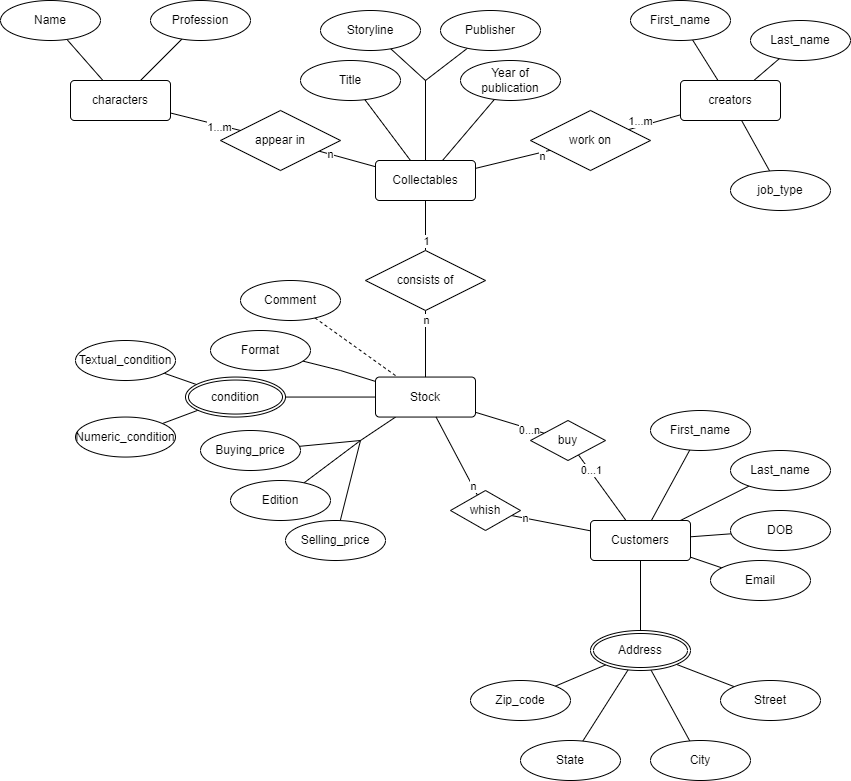

The diagram above was exported from draw.io. Its source (the exported page's mxGraphModel, read from the mxfile embedded in the PNG):
<mxGraphModel dx="1384" dy="865" grid="1" gridSize="10" guides="1" tooltips="1" connect="1" arrows="1" fold="1" page="1" pageScale="1" pageWidth="850" pageHeight="1100" math="0" shadow="0" extFonts="Permanent Marker^https://fonts.googleapis.com/css?family=Permanent+Marker">
  <root>
    <mxCell id="0" />
    <mxCell id="1" parent="0" />
    <mxCell id="C-vyLk0tnHw3VtMMgP7b-12" value="" style="edgeStyle=entityRelationEdgeStyle;endArrow=ERzeroToMany;startArrow=ERone;endFill=1;startFill=0;" parent="1" target="C-vyLk0tnHw3VtMMgP7b-17" edge="1">
      <mxGeometry width="100" height="100" relative="1" as="geometry">
        <mxPoint x="700" y="165" as="sourcePoint" />
        <mxPoint x="460" y="205" as="targetPoint" />
      </mxGeometry>
    </mxCell>
    <mxCell id="FxPpdX73a3p4UqvYwNSV-37" style="edgeStyle=none;rounded=0;orthogonalLoop=1;jettySize=auto;html=1;endArrow=none;endFill=0;" edge="1" parent="1" source="FxPpdX73a3p4UqvYwNSV-1" target="FxPpdX73a3p4UqvYwNSV-36">
      <mxGeometry relative="1" as="geometry" />
    </mxCell>
    <mxCell id="FxPpdX73a3p4UqvYwNSV-38" style="edgeStyle=none;rounded=0;orthogonalLoop=1;jettySize=auto;html=1;endArrow=none;endFill=0;" edge="1" parent="1" source="FxPpdX73a3p4UqvYwNSV-1" target="FxPpdX73a3p4UqvYwNSV-35">
      <mxGeometry relative="1" as="geometry" />
    </mxCell>
    <mxCell id="FxPpdX73a3p4UqvYwNSV-1" value="characters" style="rounded=1;arcSize=10;whiteSpace=wrap;html=1;align=center;" vertex="1" parent="1">
      <mxGeometry x="70" y="240" width="100" height="40" as="geometry" />
    </mxCell>
    <mxCell id="FxPpdX73a3p4UqvYwNSV-2" value="creators" style="rounded=1;arcSize=10;whiteSpace=wrap;html=1;align=center;" vertex="1" parent="1">
      <mxGeometry x="680" y="240" width="100" height="40" as="geometry" />
    </mxCell>
    <mxCell id="FxPpdX73a3p4UqvYwNSV-3" value="Collectables" style="rounded=1;arcSize=10;whiteSpace=wrap;html=1;align=center;" vertex="1" parent="1">
      <mxGeometry x="375" y="320" width="100" height="40" as="geometry" />
    </mxCell>
    <mxCell id="FxPpdX73a3p4UqvYwNSV-67" style="edgeStyle=none;rounded=0;orthogonalLoop=1;jettySize=auto;html=1;endArrow=none;endFill=0;" edge="1" parent="1" source="FxPpdX73a3p4UqvYwNSV-4">
      <mxGeometry relative="1" as="geometry">
        <mxPoint x="360" y="600" as="targetPoint" />
      </mxGeometry>
    </mxCell>
    <mxCell id="FxPpdX73a3p4UqvYwNSV-71" style="edgeStyle=none;rounded=0;orthogonalLoop=1;jettySize=auto;html=1;endArrow=none;endFill=0;" edge="1" parent="1" source="FxPpdX73a3p4UqvYwNSV-4" target="FxPpdX73a3p4UqvYwNSV-65">
      <mxGeometry relative="1" as="geometry">
        <Array as="points">
          <mxPoint x="340" y="530" />
        </Array>
      </mxGeometry>
    </mxCell>
    <mxCell id="FxPpdX73a3p4UqvYwNSV-4" value="Stock" style="rounded=1;arcSize=10;whiteSpace=wrap;html=1;align=center;" vertex="1" parent="1">
      <mxGeometry x="375" y="536.55" width="100" height="40" as="geometry" />
    </mxCell>
    <mxCell id="FxPpdX73a3p4UqvYwNSV-23" style="edgeStyle=none;rounded=0;orthogonalLoop=1;jettySize=auto;html=1;endArrow=none;endFill=0;" edge="1" parent="1" source="FxPpdX73a3p4UqvYwNSV-5" target="FxPpdX73a3p4UqvYwNSV-22">
      <mxGeometry relative="1" as="geometry" />
    </mxCell>
    <mxCell id="FxPpdX73a3p4UqvYwNSV-24" style="edgeStyle=none;rounded=0;orthogonalLoop=1;jettySize=auto;html=1;endArrow=none;endFill=0;" edge="1" parent="1" source="FxPpdX73a3p4UqvYwNSV-5" target="FxPpdX73a3p4UqvYwNSV-20">
      <mxGeometry relative="1" as="geometry" />
    </mxCell>
    <mxCell id="FxPpdX73a3p4UqvYwNSV-25" style="edgeStyle=none;rounded=0;orthogonalLoop=1;jettySize=auto;html=1;endArrow=none;endFill=0;" edge="1" parent="1" source="FxPpdX73a3p4UqvYwNSV-5" target="FxPpdX73a3p4UqvYwNSV-21">
      <mxGeometry relative="1" as="geometry" />
    </mxCell>
    <mxCell id="FxPpdX73a3p4UqvYwNSV-5" value="Customers" style="rounded=1;arcSize=10;whiteSpace=wrap;html=1;align=center;" vertex="1" parent="1">
      <mxGeometry x="590" y="680" width="100" height="40" as="geometry" />
    </mxCell>
    <mxCell id="FxPpdX73a3p4UqvYwNSV-11" style="edgeStyle=none;rounded=0;orthogonalLoop=1;jettySize=auto;html=1;endArrow=none;endFill=0;" edge="1" parent="1" source="FxPpdX73a3p4UqvYwNSV-6" target="FxPpdX73a3p4UqvYwNSV-5">
      <mxGeometry relative="1" as="geometry" />
    </mxCell>
    <mxCell id="FxPpdX73a3p4UqvYwNSV-16" style="edgeStyle=none;rounded=0;orthogonalLoop=1;jettySize=auto;html=1;endArrow=none;endFill=0;" edge="1" parent="1" source="FxPpdX73a3p4UqvYwNSV-6" target="FxPpdX73a3p4UqvYwNSV-13">
      <mxGeometry relative="1" as="geometry" />
    </mxCell>
    <mxCell id="FxPpdX73a3p4UqvYwNSV-17" style="edgeStyle=none;rounded=0;orthogonalLoop=1;jettySize=auto;html=1;endArrow=none;endFill=0;" edge="1" parent="1" source="FxPpdX73a3p4UqvYwNSV-6" target="FxPpdX73a3p4UqvYwNSV-14">
      <mxGeometry relative="1" as="geometry" />
    </mxCell>
    <mxCell id="FxPpdX73a3p4UqvYwNSV-18" style="edgeStyle=none;rounded=0;orthogonalLoop=1;jettySize=auto;html=1;endArrow=none;endFill=0;" edge="1" parent="1" source="FxPpdX73a3p4UqvYwNSV-6" target="FxPpdX73a3p4UqvYwNSV-15">
      <mxGeometry relative="1" as="geometry" />
    </mxCell>
    <mxCell id="FxPpdX73a3p4UqvYwNSV-19" style="edgeStyle=none;rounded=0;orthogonalLoop=1;jettySize=auto;html=1;endArrow=none;endFill=0;" edge="1" parent="1" source="FxPpdX73a3p4UqvYwNSV-6" target="FxPpdX73a3p4UqvYwNSV-12">
      <mxGeometry relative="1" as="geometry" />
    </mxCell>
    <mxCell id="FxPpdX73a3p4UqvYwNSV-6" value="Address" style="ellipse;shape=doubleEllipse;margin=3;whiteSpace=wrap;html=1;align=center;" vertex="1" parent="1">
      <mxGeometry x="590" y="790" width="100" height="40" as="geometry" />
    </mxCell>
    <mxCell id="FxPpdX73a3p4UqvYwNSV-10" style="edgeStyle=none;rounded=0;orthogonalLoop=1;jettySize=auto;html=1;exitX=1;exitY=0.5;exitDx=0;exitDy=0;endArrow=none;endFill=0;" edge="1" parent="1" source="FxPpdX73a3p4UqvYwNSV-7" target="FxPpdX73a3p4UqvYwNSV-4">
      <mxGeometry relative="1" as="geometry" />
    </mxCell>
    <mxCell id="FxPpdX73a3p4UqvYwNSV-28" style="edgeStyle=none;rounded=0;orthogonalLoop=1;jettySize=auto;html=1;endArrow=none;endFill=0;" edge="1" parent="1" source="FxPpdX73a3p4UqvYwNSV-7" target="FxPpdX73a3p4UqvYwNSV-27">
      <mxGeometry relative="1" as="geometry" />
    </mxCell>
    <mxCell id="FxPpdX73a3p4UqvYwNSV-29" style="edgeStyle=none;rounded=0;orthogonalLoop=1;jettySize=auto;html=1;endArrow=none;endFill=0;" edge="1" parent="1" source="FxPpdX73a3p4UqvYwNSV-7" target="FxPpdX73a3p4UqvYwNSV-26">
      <mxGeometry relative="1" as="geometry">
        <mxPoint x="161.99700366979732" y="530.0034558799264" as="targetPoint" />
      </mxGeometry>
    </mxCell>
    <mxCell id="FxPpdX73a3p4UqvYwNSV-7" value="condition" style="ellipse;shape=doubleEllipse;margin=3;whiteSpace=wrap;html=1;align=center;" vertex="1" parent="1">
      <mxGeometry x="185" y="536.55" width="100" height="40" as="geometry" />
    </mxCell>
    <mxCell id="FxPpdX73a3p4UqvYwNSV-12" value="Zip_code" style="ellipse;whiteSpace=wrap;html=1;align=center;" vertex="1" parent="1">
      <mxGeometry x="470" y="840" width="100" height="40" as="geometry" />
    </mxCell>
    <mxCell id="FxPpdX73a3p4UqvYwNSV-13" value="State" style="ellipse;whiteSpace=wrap;html=1;align=center;" vertex="1" parent="1">
      <mxGeometry x="520" y="900" width="100" height="40" as="geometry" />
    </mxCell>
    <mxCell id="FxPpdX73a3p4UqvYwNSV-14" value="City" style="ellipse;whiteSpace=wrap;html=1;align=center;" vertex="1" parent="1">
      <mxGeometry x="650" y="900" width="100" height="40" as="geometry" />
    </mxCell>
    <mxCell id="FxPpdX73a3p4UqvYwNSV-15" value="Street" style="ellipse;whiteSpace=wrap;html=1;align=center;" vertex="1" parent="1">
      <mxGeometry x="720" y="840" width="100" height="40" as="geometry" />
    </mxCell>
    <mxCell id="FxPpdX73a3p4UqvYwNSV-20" value="DOB" style="ellipse;whiteSpace=wrap;html=1;align=center;" vertex="1" parent="1">
      <mxGeometry x="730" y="670" width="100" height="40" as="geometry" />
    </mxCell>
    <mxCell id="FxPpdX73a3p4UqvYwNSV-21" value="Last_name" style="ellipse;whiteSpace=wrap;html=1;align=center;" vertex="1" parent="1">
      <mxGeometry x="730" y="610" width="100" height="40" as="geometry" />
    </mxCell>
    <mxCell id="FxPpdX73a3p4UqvYwNSV-22" value="First_name" style="ellipse;whiteSpace=wrap;html=1;align=center;" vertex="1" parent="1">
      <mxGeometry x="650" y="570" width="100" height="40" as="geometry" />
    </mxCell>
    <mxCell id="FxPpdX73a3p4UqvYwNSV-26" value="Textual_condition" style="ellipse;whiteSpace=wrap;html=1;align=center;" vertex="1" parent="1">
      <mxGeometry x="75" y="500" width="100" height="40" as="geometry" />
    </mxCell>
    <mxCell id="FxPpdX73a3p4UqvYwNSV-27" value="Numeric_condition" style="ellipse;whiteSpace=wrap;html=1;align=center;" vertex="1" parent="1">
      <mxGeometry x="75" y="576.55" width="100" height="40" as="geometry" />
    </mxCell>
    <mxCell id="FxPpdX73a3p4UqvYwNSV-33" style="edgeStyle=none;rounded=0;orthogonalLoop=1;jettySize=auto;html=1;endArrow=none;endFill=0;" edge="1" parent="1" source="FxPpdX73a3p4UqvYwNSV-31" target="FxPpdX73a3p4UqvYwNSV-2">
      <mxGeometry relative="1" as="geometry" />
    </mxCell>
    <mxCell id="FxPpdX73a3p4UqvYwNSV-31" value="job_type" style="ellipse;whiteSpace=wrap;html=1;align=center;" vertex="1" parent="1">
      <mxGeometry x="730" y="330" width="100" height="40" as="geometry" />
    </mxCell>
    <mxCell id="FxPpdX73a3p4UqvYwNSV-34" style="edgeStyle=none;rounded=0;orthogonalLoop=1;jettySize=auto;html=1;endArrow=none;endFill=0;" edge="1" parent="1" source="FxPpdX73a3p4UqvYwNSV-32" target="FxPpdX73a3p4UqvYwNSV-2">
      <mxGeometry relative="1" as="geometry" />
    </mxCell>
    <mxCell id="FxPpdX73a3p4UqvYwNSV-32" value="First_name" style="ellipse;whiteSpace=wrap;html=1;align=center;" vertex="1" parent="1">
      <mxGeometry x="630" y="160" width="100" height="40" as="geometry" />
    </mxCell>
    <mxCell id="FxPpdX73a3p4UqvYwNSV-35" value="Profession" style="ellipse;whiteSpace=wrap;html=1;align=center;" vertex="1" parent="1">
      <mxGeometry x="150" y="160" width="100" height="40" as="geometry" />
    </mxCell>
    <mxCell id="FxPpdX73a3p4UqvYwNSV-36" value="Name" style="ellipse;whiteSpace=wrap;html=1;align=center;" vertex="1" parent="1">
      <mxGeometry y="160" width="100" height="40" as="geometry" />
    </mxCell>
    <mxCell id="FxPpdX73a3p4UqvYwNSV-40" style="edgeStyle=none;rounded=0;orthogonalLoop=1;jettySize=auto;html=1;endArrow=none;endFill=0;" edge="1" parent="1" source="FxPpdX73a3p4UqvYwNSV-39" target="FxPpdX73a3p4UqvYwNSV-1">
      <mxGeometry relative="1" as="geometry" />
    </mxCell>
    <mxCell id="FxPpdX73a3p4UqvYwNSV-77" value="1...m" style="edgeLabel;html=1;align=center;verticalAlign=middle;resizable=0;points=[];" vertex="1" connectable="0" parent="FxPpdX73a3p4UqvYwNSV-40">
      <mxGeometry x="-0.4237" y="2" relative="1" as="geometry">
        <mxPoint as="offset" />
      </mxGeometry>
    </mxCell>
    <mxCell id="FxPpdX73a3p4UqvYwNSV-41" style="edgeStyle=none;rounded=0;orthogonalLoop=1;jettySize=auto;html=1;endArrow=none;endFill=0;" edge="1" parent="1" source="FxPpdX73a3p4UqvYwNSV-39" target="FxPpdX73a3p4UqvYwNSV-3">
      <mxGeometry relative="1" as="geometry" />
    </mxCell>
    <mxCell id="FxPpdX73a3p4UqvYwNSV-76" value="n" style="edgeLabel;html=1;align=center;verticalAlign=middle;resizable=0;points=[];" vertex="1" connectable="0" parent="FxPpdX73a3p4UqvYwNSV-41">
      <mxGeometry x="-0.6304" relative="1" as="geometry">
        <mxPoint as="offset" />
      </mxGeometry>
    </mxCell>
    <mxCell id="FxPpdX73a3p4UqvYwNSV-39" value="appear in" style="shape=rhombus;perimeter=rhombusPerimeter;whiteSpace=wrap;html=1;align=center;" vertex="1" parent="1">
      <mxGeometry x="220" y="270" width="120" height="60" as="geometry" />
    </mxCell>
    <mxCell id="FxPpdX73a3p4UqvYwNSV-43" style="edgeStyle=none;rounded=0;orthogonalLoop=1;jettySize=auto;html=1;endArrow=none;endFill=0;" edge="1" parent="1" source="FxPpdX73a3p4UqvYwNSV-42" target="FxPpdX73a3p4UqvYwNSV-3">
      <mxGeometry relative="1" as="geometry" />
    </mxCell>
    <mxCell id="FxPpdX73a3p4UqvYwNSV-75" value="n" style="edgeLabel;html=1;align=center;verticalAlign=middle;resizable=0;points=[];" vertex="1" connectable="0" parent="FxPpdX73a3p4UqvYwNSV-43">
      <mxGeometry x="-0.3288" relative="1" as="geometry">
        <mxPoint x="16" as="offset" />
      </mxGeometry>
    </mxCell>
    <mxCell id="FxPpdX73a3p4UqvYwNSV-44" style="edgeStyle=none;rounded=0;orthogonalLoop=1;jettySize=auto;html=1;endArrow=none;endFill=0;" edge="1" parent="1" source="FxPpdX73a3p4UqvYwNSV-42" target="FxPpdX73a3p4UqvYwNSV-2">
      <mxGeometry relative="1" as="geometry" />
    </mxCell>
    <mxCell id="FxPpdX73a3p4UqvYwNSV-74" value="1...m" style="edgeLabel;html=1;align=center;verticalAlign=middle;resizable=0;points=[];" vertex="1" connectable="0" parent="FxPpdX73a3p4UqvYwNSV-44">
      <mxGeometry x="-0.7288" relative="1" as="geometry">
        <mxPoint x="5" y="-7" as="offset" />
      </mxGeometry>
    </mxCell>
    <mxCell id="FxPpdX73a3p4UqvYwNSV-42" value="work on" style="shape=rhombus;perimeter=rhombusPerimeter;whiteSpace=wrap;html=1;align=center;" vertex="1" parent="1">
      <mxGeometry x="530" y="270" width="120" height="60" as="geometry" />
    </mxCell>
    <mxCell id="FxPpdX73a3p4UqvYwNSV-46" style="edgeStyle=none;rounded=0;orthogonalLoop=1;jettySize=auto;html=1;endArrow=none;endFill=0;" edge="1" parent="1" source="FxPpdX73a3p4UqvYwNSV-45" target="FxPpdX73a3p4UqvYwNSV-3">
      <mxGeometry relative="1" as="geometry" />
    </mxCell>
    <mxCell id="FxPpdX73a3p4UqvYwNSV-78" value="1" style="edgeLabel;html=1;align=center;verticalAlign=middle;resizable=0;points=[];" vertex="1" connectable="0" parent="FxPpdX73a3p4UqvYwNSV-46">
      <mxGeometry x="-0.6188" relative="1" as="geometry">
        <mxPoint as="offset" />
      </mxGeometry>
    </mxCell>
    <mxCell id="FxPpdX73a3p4UqvYwNSV-47" style="edgeStyle=none;rounded=0;orthogonalLoop=1;jettySize=auto;html=1;endArrow=none;endFill=0;" edge="1" parent="1" source="FxPpdX73a3p4UqvYwNSV-45" target="FxPpdX73a3p4UqvYwNSV-4">
      <mxGeometry relative="1" as="geometry" />
    </mxCell>
    <mxCell id="FxPpdX73a3p4UqvYwNSV-79" value="n" style="edgeLabel;html=1;align=center;verticalAlign=middle;resizable=0;points=[];" vertex="1" connectable="0" parent="FxPpdX73a3p4UqvYwNSV-47">
      <mxGeometry x="-0.703" relative="1" as="geometry">
        <mxPoint as="offset" />
      </mxGeometry>
    </mxCell>
    <mxCell id="FxPpdX73a3p4UqvYwNSV-45" value="consists of" style="shape=rhombus;perimeter=rhombusPerimeter;whiteSpace=wrap;html=1;align=center;" vertex="1" parent="1">
      <mxGeometry x="365" y="410" width="120" height="60" as="geometry" />
    </mxCell>
    <mxCell id="FxPpdX73a3p4UqvYwNSV-52" style="edgeStyle=none;rounded=0;orthogonalLoop=1;jettySize=auto;html=1;endArrow=none;endFill=0;" edge="1" parent="1" source="FxPpdX73a3p4UqvYwNSV-48" target="FxPpdX73a3p4UqvYwNSV-4">
      <mxGeometry relative="1" as="geometry" />
    </mxCell>
    <mxCell id="FxPpdX73a3p4UqvYwNSV-83" value="n" style="edgeLabel;html=1;align=center;verticalAlign=middle;resizable=0;points=[];" vertex="1" connectable="0" parent="FxPpdX73a3p4UqvYwNSV-52">
      <mxGeometry x="-0.7655" relative="1" as="geometry">
        <mxPoint as="offset" />
      </mxGeometry>
    </mxCell>
    <mxCell id="FxPpdX73a3p4UqvYwNSV-53" style="edgeStyle=none;rounded=0;orthogonalLoop=1;jettySize=auto;html=1;endArrow=none;endFill=0;" edge="1" parent="1" source="FxPpdX73a3p4UqvYwNSV-48" target="FxPpdX73a3p4UqvYwNSV-5">
      <mxGeometry relative="1" as="geometry" />
    </mxCell>
    <mxCell id="FxPpdX73a3p4UqvYwNSV-82" value="n" style="edgeLabel;html=1;align=center;verticalAlign=middle;resizable=0;points=[];" vertex="1" connectable="0" parent="FxPpdX73a3p4UqvYwNSV-53">
      <mxGeometry x="-0.6729" relative="1" as="geometry">
        <mxPoint as="offset" />
      </mxGeometry>
    </mxCell>
    <mxCell id="FxPpdX73a3p4UqvYwNSV-48" value="whish" style="shape=rhombus;perimeter=rhombusPerimeter;whiteSpace=wrap;html=1;align=center;" vertex="1" parent="1">
      <mxGeometry x="450" y="650" width="70" height="40" as="geometry" />
    </mxCell>
    <mxCell id="FxPpdX73a3p4UqvYwNSV-50" style="edgeStyle=none;rounded=0;orthogonalLoop=1;jettySize=auto;html=1;endArrow=none;endFill=0;" edge="1" parent="1" source="FxPpdX73a3p4UqvYwNSV-49" target="FxPpdX73a3p4UqvYwNSV-4">
      <mxGeometry relative="1" as="geometry" />
    </mxCell>
    <mxCell id="FxPpdX73a3p4UqvYwNSV-81" value="0...n" style="edgeLabel;html=1;align=center;verticalAlign=middle;resizable=0;points=[];" vertex="1" connectable="0" parent="FxPpdX73a3p4UqvYwNSV-50">
      <mxGeometry x="-0.5378" y="1" relative="1" as="geometry">
        <mxPoint as="offset" />
      </mxGeometry>
    </mxCell>
    <mxCell id="FxPpdX73a3p4UqvYwNSV-51" style="edgeStyle=none;rounded=0;orthogonalLoop=1;jettySize=auto;html=1;endArrow=none;endFill=0;" edge="1" parent="1" source="FxPpdX73a3p4UqvYwNSV-49" target="FxPpdX73a3p4UqvYwNSV-5">
      <mxGeometry relative="1" as="geometry" />
    </mxCell>
    <mxCell id="FxPpdX73a3p4UqvYwNSV-80" value="0...1" style="edgeLabel;html=1;align=center;verticalAlign=middle;resizable=0;points=[];" vertex="1" connectable="0" parent="FxPpdX73a3p4UqvYwNSV-51">
      <mxGeometry x="-0.8692" relative="1" as="geometry">
        <mxPoint x="9" y="11" as="offset" />
      </mxGeometry>
    </mxCell>
    <mxCell id="FxPpdX73a3p4UqvYwNSV-49" value="buy" style="shape=rhombus;perimeter=rhombusPerimeter;whiteSpace=wrap;html=1;align=center;" vertex="1" parent="1">
      <mxGeometry x="530" y="580" width="75" height="40" as="geometry" />
    </mxCell>
    <mxCell id="FxPpdX73a3p4UqvYwNSV-58" style="edgeStyle=none;rounded=0;orthogonalLoop=1;jettySize=auto;html=1;endArrow=none;endFill=0;" edge="1" parent="1" source="FxPpdX73a3p4UqvYwNSV-54" target="FxPpdX73a3p4UqvYwNSV-3">
      <mxGeometry relative="1" as="geometry" />
    </mxCell>
    <mxCell id="FxPpdX73a3p4UqvYwNSV-54" value="Title" style="ellipse;whiteSpace=wrap;html=1;align=center;" vertex="1" parent="1">
      <mxGeometry x="300" y="220" width="100" height="40" as="geometry" />
    </mxCell>
    <mxCell id="FxPpdX73a3p4UqvYwNSV-61" style="edgeStyle=none;rounded=0;orthogonalLoop=1;jettySize=auto;html=1;endArrow=none;endFill=0;" edge="1" parent="1" source="FxPpdX73a3p4UqvYwNSV-55" target="FxPpdX73a3p4UqvYwNSV-3">
      <mxGeometry relative="1" as="geometry" />
    </mxCell>
    <mxCell id="FxPpdX73a3p4UqvYwNSV-55" value="Year of publication" style="ellipse;whiteSpace=wrap;html=1;align=center;" vertex="1" parent="1">
      <mxGeometry x="460" y="220" width="100" height="40" as="geometry" />
    </mxCell>
    <mxCell id="FxPpdX73a3p4UqvYwNSV-60" style="edgeStyle=none;rounded=0;orthogonalLoop=1;jettySize=auto;html=1;endArrow=none;endFill=0;" edge="1" parent="1" source="FxPpdX73a3p4UqvYwNSV-56" target="FxPpdX73a3p4UqvYwNSV-3">
      <mxGeometry relative="1" as="geometry">
        <Array as="points">
          <mxPoint x="425" y="240" />
        </Array>
      </mxGeometry>
    </mxCell>
    <mxCell id="FxPpdX73a3p4UqvYwNSV-56" value="Publisher" style="ellipse;whiteSpace=wrap;html=1;align=center;" vertex="1" parent="1">
      <mxGeometry x="440" y="170" width="100" height="40" as="geometry" />
    </mxCell>
    <mxCell id="FxPpdX73a3p4UqvYwNSV-59" style="edgeStyle=none;rounded=0;orthogonalLoop=1;jettySize=auto;html=1;endArrow=none;endFill=0;" edge="1" parent="1" source="FxPpdX73a3p4UqvYwNSV-57" target="FxPpdX73a3p4UqvYwNSV-3">
      <mxGeometry relative="1" as="geometry">
        <Array as="points">
          <mxPoint x="425" y="240" />
        </Array>
      </mxGeometry>
    </mxCell>
    <mxCell id="FxPpdX73a3p4UqvYwNSV-57" value="Storyline" style="ellipse;whiteSpace=wrap;html=1;align=center;" vertex="1" parent="1">
      <mxGeometry x="320" y="170" width="100" height="40" as="geometry" />
    </mxCell>
    <mxCell id="FxPpdX73a3p4UqvYwNSV-68" style="edgeStyle=none;rounded=0;orthogonalLoop=1;jettySize=auto;html=1;endArrow=none;endFill=0;" edge="1" parent="1" source="FxPpdX73a3p4UqvYwNSV-62">
      <mxGeometry relative="1" as="geometry">
        <mxPoint x="360" y="600" as="targetPoint" />
      </mxGeometry>
    </mxCell>
    <mxCell id="FxPpdX73a3p4UqvYwNSV-62" value="Buying_price" style="ellipse;whiteSpace=wrap;html=1;align=center;" vertex="1" parent="1">
      <mxGeometry x="200" y="590" width="100" height="40" as="geometry" />
    </mxCell>
    <mxCell id="FxPpdX73a3p4UqvYwNSV-70" style="edgeStyle=none;rounded=0;orthogonalLoop=1;jettySize=auto;html=1;endArrow=none;endFill=0;" edge="1" parent="1" source="FxPpdX73a3p4UqvYwNSV-63">
      <mxGeometry relative="1" as="geometry">
        <mxPoint x="360" y="600" as="targetPoint" />
      </mxGeometry>
    </mxCell>
    <mxCell id="FxPpdX73a3p4UqvYwNSV-63" value="Selling_price" style="ellipse;whiteSpace=wrap;html=1;align=center;" vertex="1" parent="1">
      <mxGeometry x="285" y="680" width="100" height="40" as="geometry" />
    </mxCell>
    <mxCell id="FxPpdX73a3p4UqvYwNSV-69" style="edgeStyle=none;rounded=0;orthogonalLoop=1;jettySize=auto;html=1;endArrow=none;endFill=0;" edge="1" parent="1" source="FxPpdX73a3p4UqvYwNSV-64">
      <mxGeometry relative="1" as="geometry">
        <mxPoint x="360" y="600" as="targetPoint" />
      </mxGeometry>
    </mxCell>
    <mxCell id="FxPpdX73a3p4UqvYwNSV-64" value="Edition" style="ellipse;whiteSpace=wrap;html=1;align=center;" vertex="1" parent="1">
      <mxGeometry x="230" y="640" width="100" height="40" as="geometry" />
    </mxCell>
    <mxCell id="FxPpdX73a3p4UqvYwNSV-65" value="Format" style="ellipse;whiteSpace=wrap;html=1;align=center;" vertex="1" parent="1">
      <mxGeometry x="210" y="490" width="100" height="40" as="geometry" />
    </mxCell>
    <mxCell id="FxPpdX73a3p4UqvYwNSV-72" style="edgeStyle=none;rounded=0;orthogonalLoop=1;jettySize=auto;html=1;endArrow=none;endFill=0;dashed=1;" edge="1" parent="1" source="FxPpdX73a3p4UqvYwNSV-66" target="FxPpdX73a3p4UqvYwNSV-4">
      <mxGeometry relative="1" as="geometry">
        <Array as="points" />
      </mxGeometry>
    </mxCell>
    <mxCell id="FxPpdX73a3p4UqvYwNSV-66" value="Comment" style="ellipse;whiteSpace=wrap;html=1;align=center;" vertex="1" parent="1">
      <mxGeometry x="240" y="440" width="100" height="40" as="geometry" />
    </mxCell>
    <mxCell id="FxPpdX73a3p4UqvYwNSV-85" style="edgeStyle=none;rounded=0;orthogonalLoop=1;jettySize=auto;html=1;endArrow=none;endFill=0;" edge="1" parent="1" source="FxPpdX73a3p4UqvYwNSV-84" target="FxPpdX73a3p4UqvYwNSV-5">
      <mxGeometry relative="1" as="geometry" />
    </mxCell>
    <mxCell id="FxPpdX73a3p4UqvYwNSV-84" value="Email" style="ellipse;whiteSpace=wrap;html=1;align=center;" vertex="1" parent="1">
      <mxGeometry x="710" y="720" width="100" height="40" as="geometry" />
    </mxCell>
    <mxCell id="FxPpdX73a3p4UqvYwNSV-88" style="edgeStyle=none;rounded=0;orthogonalLoop=1;jettySize=auto;html=1;endArrow=none;endFill=0;" edge="1" parent="1" source="FxPpdX73a3p4UqvYwNSV-86" target="FxPpdX73a3p4UqvYwNSV-2">
      <mxGeometry relative="1" as="geometry" />
    </mxCell>
    <mxCell id="FxPpdX73a3p4UqvYwNSV-86" value="Last_name" style="ellipse;whiteSpace=wrap;html=1;align=center;" vertex="1" parent="1">
      <mxGeometry x="750" y="180" width="100" height="40" as="geometry" />
    </mxCell>
  </root>
</mxGraphModel>